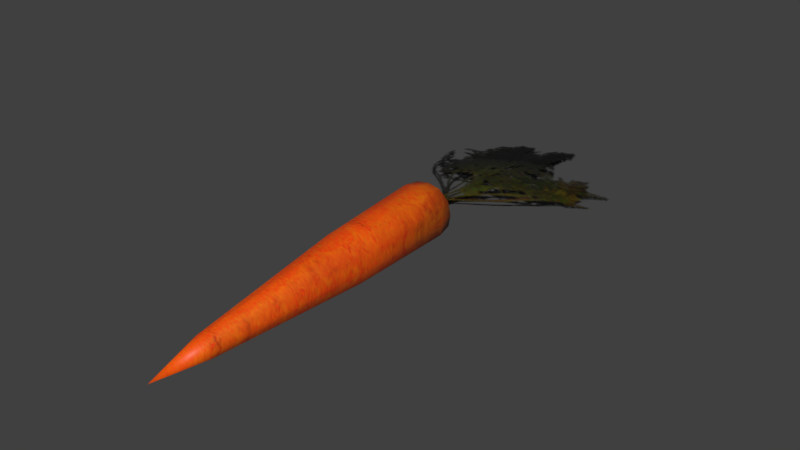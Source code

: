 # Source: carrot.blend  (saved by Blender 5.2.45; exported with 4.5.12 LTS)
import bpy
from mathutils import Matrix  # noqa: F401  (used for matrix-valued properties, if any)

bpy.ops.wm.read_factory_settings(use_empty=True)
scene = bpy.context.scene
scene.name = 'Scene'

# ---- collections
col_collection_1 = bpy.data.collections.new('Collection 1'); scene.collection.children.link(col_collection_1)

# ---- images (referenced by path relative to the original .blend; pixels are not part of the script)
import os
ASSET_DIR = os.environ.get("B2B_ASSET_DIR", "")  # directory of the original .blend (textures are referenced by path, not embedded)
HERE = os.path.dirname(os.path.abspath(__file__))  # packed textures are extracted next to this script under _unpacked/

def load_image(name, relpath, width, height, colorspace="sRGB"):
    """Load a texture the original file referenced (path relative to the .blend, or extracted next to this script)."""
    p = next((c for c in (os.path.join(HERE, relpath), os.path.join(ASSET_DIR, relpath)) if relpath and os.path.exists(c)), "")
    if p:
        img = bpy.data.images.load(p, check_existing=True)
        img.name = name
    else:  # same state as the original file: an image datablock whose file is absent (Cycles renders it pink)
        img = bpy.data.images.new(name, width, height)
        img.source = "FILE"
        img.filepath = "//" + (relpath or name)
    img.colorspace_settings.name = colorspace
    return img
img_carrot_skin_png_001 = load_image('carrot_skin.png.001', '_unpacked/carrot_skin.f81afff3.png', 544, 544, 'sRGB')

# ---- materials (node trees are filled in below, after node groups)
mat_carrot_mat = bpy.data.materials.new('carrot_mat')
mat_carrot_mat.alpha_threshold = 0.0
mat_carrot_mat.use_backface_culling_lightprobe_volume = False
mat_carrot_mat.use_transparent_shadow = False
mat_carrot_mat.roughness = 0.5
mat_carrot_mat.specular_intensity = 0.05

# ---- material node trees
mat_carrot_mat.use_nodes = True; mat_carrot_mat.node_tree.nodes.clear()
_N = mat_carrot_mat.node_tree.nodes; _L = mat_carrot_mat.node_tree.links
n0 = _N.new('ShaderNodeBsdfPrincipled'); n0.name = 'Principled BSDF'; n0.location = (10, 300)
n0.distribution = 'GGX'
n0.subsurface_method = 'RANDOM_WALK_SKIN'
n0.inputs[3].default_value = 1.45
n0.inputs[27].default_value = (0.0, 0.0, 0.0, 1.0)
n0.inputs[28].default_value = 1.0
n1 = _N.new('ShaderNodeOutputMaterial'); n1.name = 'Material Output'; n1.location = (300, 300)
n2 = _N.new('ShaderNodeTexImage'); n2.name = 'Image Texture'; n2.location = (-361, 233)
n2.image = img_carrot_skin_png_001
_L.new(n0.outputs[0], n1.inputs[0])
_L.new(n2.outputs[0], n0.inputs[0])
_L.new(n2.outputs[1], n0.inputs[4])
n1.is_active_output = True

# ---- world
world_world = bpy.data.worlds.new('World'); scene.world = world_world
world_world.use_nodes = True; world_world.node_tree.nodes.clear()
_N = world_world.node_tree.nodes; _L = world_world.node_tree.links
n0 = _N.new('ShaderNodeOutputWorld'); n0.name = 'World Output'; n0.location = (280, 0)
n1 = _N.new('ShaderNodeBackground'); n1.name = 'Background'; n1.location = (0, 0)
n1.inputs[0].default_value = (0.05088, 0.05088, 0.05088, 1.0)
n2 = _N.new('NodeFrame'); n2.name = 'Frame'; n2.location = (0, 0)
n2.label = 'Versioning: Use Nodes was removed'
n2.width = 160
n0.parent = n2
n1.parent = n2
_L.new(n1.outputs[0], n0.inputs[0])
n0.is_active_output = True
world_world.color = (0.05088, 0.05088, 0.05088)
world_world.use_sun_shadow = False
world_world.sun_shadow_jitter_overblur = 0.0
world_world.cycles.sampling_method = 'MANUAL'

# ---- meshes
me_cone_001 = bpy.data.meshes.new('Cone.001')
me_cone_001.from_pydata([(-0.008564, -0.1828, 0.0129), (0.0, -0.225, 0.009576), (-0.007708, -0.183, 0.01717), (-0.004282, -0.1832, 0.02059), (0.0, -0.1833, 0.02145), (0.004282, -0.1832, 0.02059), (0.007708, -0.183, 0.01717), (0.008564, -0.1828, 0.0129), (0.007708, -0.1825, 0.008622), (0.004282, -0.1824, 0.006057), (0.0, -0.1823, 0.004347), (-0.004282, -0.1824, 0.006057), (-0.007708, -0.1825, 0.008622), (-0.0221, 0.0201, 0.02439), (-0.01989, 0.01946, 0.03542), (-0.01105, 0.01895, 0.04425), (0.0, 0.01882, 0.04645), (0.01105, 0.01895, 0.04425), (0.01989, 0.01946, 0.03542), (0.0221, 0.0201, 0.02439), (0.01989, 0.02074, 0.01336), (0.01105, 0.02112, 0.006743), (0.0, 0.02137, 0.00233), (-0.01105, 0.02112, 0.006743), (-0.01989, 0.02074, 0.01336), (-0.01989, 0.03235, 0.02514), (-0.0179, 0.03178, 0.03507), (-0.009945, 0.03132, 0.04301), (0.0, 0.03121, 0.04499), (0.009945, 0.03132, 0.04301), (0.0179, 0.03178, 0.03507), (0.01989, 0.03235, 0.02514), (0.0179, 0.03293, 0.01521), (0.009945, 0.03327, 0.009253), (0.0, 0.0335, 0.005281), (-0.009945, 0.03327, 0.009253), (-0.0179, 0.03293, 0.01521), (-0.009945, 0.03847, 0.02566), (-0.00895, 0.03819, 0.03062), (-0.004972, 0.03796, 0.03459), (0.0, 0.0379, 0.03558), (0.004972, 0.03796, 0.03459), (0.00895, 0.03819, 0.03062), (0.009945, 0.03847, 0.02566), (0.00895, 0.03876, 0.02069), (0.004972, 0.03893, 0.01771), (0.0, 0.03905, 0.01573), (-0.004972, 0.03893, 0.01771), (-0.00895, 0.03876, 0.02069), (-0.01772, -0.06207, 0.009826), (-0.01969, -0.06264, 0.01965), (-0.009843, -0.06173, 0.003931), (0.0, -0.0615, 0.0), (0.009843, -0.06173, 0.003931), (0.01772, -0.06207, 0.009826), (0.01969, -0.06264, 0.01965), (0.01772, -0.0632, 0.02948), (0.009843, -0.06366, 0.03734), (0.0, -0.06377, 0.03931), (-0.009843, -0.06366, 0.03734), (-0.01772, -0.0632, 0.02948), (0.008594, 0.03852, 0.0248), (-0.008594, 0.03852, 0.0248), (-0.08223, 0.1812, 0.008805), (0.08223, 0.1812, 0.008805), (0.0, 0.03835, 0.02787), (0.0, 0.0387, 0.02174), (-0.07249, 0.1087, 0.01117), (-0.001125, 0.225, 0.007372), (0.07249, 0.1087, 0.01117), (0.0, 0.1086, 0.01052), (0.0, 0.1084, 0.02338), (0.005525, 0.0385, 0.02511), (-0.005525, 0.0385, 0.02511), (0.0, 0.1094, 0.00876), (0.0, 0.03827, 0.02909), (0.0, 0.03873, 0.02112)], [], [(11, 1, 12), (0, 1, 2), (10, 1, 11), (9, 1, 10), (8, 1, 9), (7, 1, 8), (6, 1, 7), (5, 1, 6), (4, 1, 5), (3, 1, 4), (12, 1, 0), (2, 1, 3), (49, 50, 13), (24, 13, 36), (51, 49, 23), (52, 51, 23), (53, 52, 21), (54, 53, 21), (55, 54, 19), (56, 55, 19), (57, 56, 17), (58, 57, 16), (59, 58, 16), (60, 59, 15), (50, 60, 13), (36, 25, 48), (23, 24, 36), (22, 23, 34), (21, 22, 34), (20, 21, 32), (19, 20, 32), (18, 19, 30), (17, 18, 30), (16, 17, 29), (15, 16, 27), (14, 15, 26), (13, 14, 26), (43, 41, 42), (35, 36, 48), (34, 35, 46), (33, 34, 46), (32, 33, 44), (31, 32, 44), (30, 31, 42), (29, 30, 42), (28, 29, 41), (27, 28, 39), (26, 27, 38), (25, 26, 38), (12, 0, 50), (11, 12, 51), (10, 11, 51), (9, 10, 53), (8, 9, 53), (7, 8, 55), (6, 7, 55), (5, 6, 57), (4, 5, 58), (3, 4, 58), (2, 3, 59), (0, 2, 50), (69, 71, 61), (33, 21, 34), (14, 60, 15), (19, 31, 30), (23, 35, 34), (31, 19, 32), (61, 66, 70), (56, 18, 17), (22, 52, 23), (49, 24, 23), (21, 33, 32), (35, 23, 36), (25, 37, 48), (60, 14, 13), (15, 59, 16), (66, 62, 70), (63, 70, 67), (57, 17, 16), (18, 56, 19), (54, 20, 19), (63, 67, 71), (71, 68, 63), (70, 63, 68), (20, 54, 21), (13, 25, 36), (71, 67, 62), (24, 49, 13), (52, 22, 21), (47, 45, 46), (29, 17, 30), (28, 16, 29), (16, 28, 27), (15, 27, 26), (25, 13, 26), (41, 43, 40), (37, 38, 39), (37, 39, 40), (47, 35, 48), (35, 47, 46), (45, 33, 46), (33, 45, 44), (43, 31, 44), (31, 43, 42), (41, 29, 42), (40, 28, 41), (28, 40, 39), (27, 39, 38), (37, 25, 38), (49, 12, 50), (12, 49, 51), (52, 10, 51), (10, 52, 53), (54, 8, 53), (8, 54, 55), (56, 6, 55), (6, 56, 57), (5, 57, 58), (59, 3, 58), (60, 2, 59), (2, 60, 50), (71, 65, 61), (69, 61, 70), (62, 67, 70), (64, 70, 68), (64, 71, 69), (68, 71, 64), (70, 64, 69), (65, 71, 62), (37, 47, 48), (37, 45, 47), (43, 44, 45), (37, 43, 45), (43, 37, 40), (72, 76, 74), (76, 73, 74), (74, 73, 75), (72, 74, 75)])
me_cone_001.polygons.foreach_set('use_smooth', [1, 1, 1, 1, 1, 1, 1, 1, 1, 1, 1, 1, 1, 1, 1, 1, 1, 1, 1, 1, 1, 1, 1, 1, 1, 1, 1, 1, 1, 1, 1, 1, 1, 1, 1, 1, 1, 1, 1, 1, 1, 1, 1, 1, 1, 1, 1, 1, 1, 1, 1, 1, 1, 1, 1, 1, 1, 1, 1, 1, 1, 1, 1, 1, 1, 1, 1, 1, 1, 1, 1, 1, 1, 1, 1, 1, 1, 1, 1, 1, 1, 1, 1, 1, 1, 1, 1, 1, 1, 1, 1, 1, 1, 1, 1, 1, 1, 1, 1, 1, 1, 1, 1, 1, 1, 1, 1, 1, 1, 1, 1, 1, 1, 1, 1, 1, 1, 1, 1, 1, 1, 1, 1, 1, 1, 1, 1, 1, 1, 1, 1, 1, 1, 1, 0, 0, 0, 0])
_uv = me_cone_001.uv_layers.new(name='UVMap')
_uv.uv.foreach_set('vector', [0.6949, 0.636, 0.9301, 0.9375, 0.6875, 0.6434, 0.6801, 0.6581, 0.9301, 0.9375, 0.6857, 0.6489, 0.7004, 0.6232, 0.9301, 0.9375, 0.6949, 0.636, 0.7096, 0.6176, 0.9301, 0.9375, 0.7004, 0.6232, 0.7169, 0.6103, 0.9301, 0.9375, 0.7096, 0.6176, 0.7279, 0.614, 0.9301, 0.9375, 0.7169, 0.6103, 0.7188, 0.6176, 0.9301, 0.9375, 0.7279, 0.614, 0.7077, 0.625, 0.9301, 0.9375, 0.7188, 0.6176, 0.6985, 0.6324, 0.9301, 0.9375, 0.7077, 0.625, 0.6912, 0.6397, 0.9301, 0.9375, 0.6985, 0.6324, 0.6875, 0.6434, 0.9301, 0.9375, 0.6801, 0.6581, 0.6857, 0.6489, 0.9301, 0.9375, 0.6912, 0.6397, 0.3695, 0.3511, 0.3603, 0.3658, 0.1066, 0.1379, 0.1287, 0.1305, 0.1066, 0.1379, 0.1176, 0.1066, 0.3824, 0.3364, 0.3695, 0.3511, 0.1489, 0.1158, 0.3952, 0.3217, 0.3824, 0.3364, 0.1489, 0.1158, 0.4099, 0.307, 0.3952, 0.3217, 0.1801, 0.08088, 0.4228, 0.2923, 0.4099, 0.307, 0.1801, 0.08088, 0.4338, 0.2849, 0.4228, 0.2923, 0.2206, 0.03309, 0.4283, 0.2978, 0.4338, 0.2849, 0.2206, 0.03309, 0.4118, 0.3143, 0.4283, 0.2978, 0.1912, 0.08456, 0.3971, 0.3272, 0.4118, 0.3143, 0.1746, 0.09926, 0.3842, 0.3382, 0.3971, 0.3272, 0.1746, 0.09926, 0.3676, 0.3548, 0.3842, 0.3382, 0.1581, 0.114, 0.3603, 0.3658, 0.3676, 0.3548, 0.1066, 0.1379, 0.1176, 0.1066, 0.09926, 0.1011, 0.114, 0.08088, 0.1489, 0.1158, 0.1287, 0.1305, 0.1176, 0.1066, 0.1673, 0.09926, 0.1489, 0.1158, 0.1507, 0.08456, 0.1801, 0.08088, 0.1673, 0.09926, 0.1507, 0.08456, 0.193, 0.05882, 0.1801, 0.08088, 0.1691, 0.04963, 0.2206, 0.03309, 0.193, 0.05882, 0.1691, 0.04963, 0.2059, 0.06066, 0.2206, 0.03309, 0.182, 0.04963, 0.1912, 0.08456, 0.2059, 0.06066, 0.182, 0.04963, 0.1746, 0.09926, 0.1912, 0.08456, 0.171, 0.06985, 0.1581, 0.114, 0.1746, 0.09926, 0.1452, 0.09191, 0.136, 0.125, 0.1581, 0.114, 0.1268, 0.09926, 0.1066, 0.1379, 0.136, 0.125, 0.1268, 0.09926, 0.1507, 0.03309, 0.1544, 0.05882, 0.1562, 0.04596, 0.1342, 0.09559, 0.1176, 0.1066, 0.114, 0.08088, 0.1507, 0.08456, 0.1342, 0.09559, 0.1342, 0.07169, 0.1599, 0.06801, 0.1507, 0.08456, 0.1342, 0.07169, 0.1691, 0.04963, 0.1599, 0.06801, 0.1415, 0.04779, 0.1857, 0.0239, 0.1691, 0.04963, 0.1415, 0.04779, 0.182, 0.04963, 0.1857, 0.0239, 0.1562, 0.04596, 0.171, 0.06985, 0.182, 0.04963, 0.1562, 0.04596, 0.1599, 0.08272, 0.171, 0.06985, 0.1544, 0.05882, 0.1452, 0.09191, 0.1599, 0.08272, 0.1379, 0.07353, 0.1268, 0.09926, 0.1452, 0.09191, 0.125, 0.07353, 0.09926, 0.1011, 0.1268, 0.09926, 0.125, 0.07353, 0.6875, 0.6434, 0.6801, 0.6581, 0.3603, 0.3658, 0.6949, 0.636, 0.6875, 0.6434, 0.3824, 0.3364, 0.7004, 0.6232, 0.6949, 0.636, 0.3824, 0.3364, 0.7096, 0.6176, 0.7004, 0.6232, 0.4099, 0.307, 0.7169, 0.6103, 0.7096, 0.6176, 0.4099, 0.307, 0.7279, 0.614, 0.7169, 0.6103, 0.4338, 0.2849, 0.7188, 0.6176, 0.7279, 0.614, 0.4338, 0.2849, 0.7077, 0.625, 0.7188, 0.6176, 0.4118, 0.3143, 0.6985, 0.6324, 0.7077, 0.625, 0.3971, 0.3272, 0.6912, 0.6397, 0.6985, 0.6324, 0.3971, 0.3272, 0.6857, 0.6489, 0.6912, 0.6397, 0.3842, 0.3382, 0.6801, 0.6581, 0.6857, 0.6489, 0.3603, 0.3658, 0.4596, 0.5662, 0.3713, 0.7794, 0.6216, 0.8382, 0.1599, 0.06801, 0.1801, 0.08088, 0.1507, 0.08456, 0.136, 0.125, 0.3676, 0.3548, 0.1581, 0.114, 0.2206, 0.03309, 0.1857, 0.0239, 0.182, 0.04963, 0.1489, 0.1158, 0.1342, 0.09559, 0.1507, 0.08456, 0.1857, 0.0239, 0.2206, 0.03309, 0.1691, 0.04963, 0.6216, 0.8382, 0.6223, 0.887, 0.3713, 0.7794, 0.4283, 0.2978, 0.2059, 0.06066, 0.1912, 0.08456, 0.1673, 0.09926, 0.3952, 0.3217, 0.1489, 0.1158, 0.3695, 0.3511, 0.1287, 0.1305, 0.1489, 0.1158, 0.1801, 0.08088, 0.1599, 0.06801, 0.1691, 0.04963, 0.1342, 0.09559, 0.1489, 0.1158, 0.1176, 0.1066, 0.09926, 0.1011, 0.114, 0.06801, 0.114, 0.08088, 0.3676, 0.3548, 0.136, 0.125, 0.1066, 0.1379, 0.1581, 0.114, 0.3842, 0.3382, 0.1746, 0.09926, 0.6223, 0.887, 0.5903, 0.9135, 0.3713, 0.7794, 0.005515, 0.9577, 0.3713, 0.7794, 0.2831, 0.9963, 0.4118, 0.3143, 0.1912, 0.08456, 0.1746, 0.09926, 0.2059, 0.06066, 0.4283, 0.2978, 0.2206, 0.03309, 0.4228, 0.2923, 0.193, 0.05882, 0.2206, 0.03309, 0.005515, 0.9577, 0.2831, 0.9963, 0.3713, 0.7794, 0.3713, 0.7794, 0.05331, 0.6397, 0.005515, 0.9577, 0.3713, 0.7794, 0.005515, 0.9577, 0.05331, 0.6397, 0.193, 0.05882, 0.4228, 0.2923, 0.1801, 0.08088, 0.1066, 0.1379, 0.09926, 0.1011, 0.1176, 0.1066, 0.3713, 0.7794, 0.2831, 0.9963, 0.5903, 0.9135, 0.1287, 0.1305, 0.3695, 0.3511, 0.1066, 0.1379, 0.3952, 0.3217, 0.1673, 0.09926, 0.1801, 0.08088, 0.125, 0.07721, 0.1379, 0.05882, 0.1342, 0.07169, 0.171, 0.06985, 0.1912, 0.08456, 0.182, 0.04963, 0.1599, 0.08272, 0.1746, 0.09926, 0.171, 0.06985, 0.1746, 0.09926, 0.1599, 0.08272, 0.1452, 0.09191, 0.1581, 0.114, 0.1452, 0.09191, 0.1268, 0.09926, 0.09926, 0.1011, 0.1066, 0.1379, 0.1268, 0.09926, 0.1544, 0.05882, 0.1507, 0.03309, 0.1452, 0.06618, 0.114, 0.06801, 0.125, 0.07353, 0.1379, 0.07353, 0.114, 0.06801, 0.1379, 0.07353, 0.1452, 0.06618, 0.125, 0.07721, 0.1342, 0.09559, 0.114, 0.08088, 0.1342, 0.09559, 0.125, 0.07721, 0.1342, 0.07169, 0.1379, 0.05882, 0.1599, 0.06801, 0.1342, 0.07169, 0.1599, 0.06801, 0.1379, 0.05882, 0.1415, 0.04779, 0.1507, 0.03309, 0.1857, 0.0239, 0.1415, 0.04779, 0.1857, 0.0239, 0.1507, 0.03309, 0.1562, 0.04596, 0.1544, 0.05882, 0.171, 0.06985, 0.1562, 0.04596, 0.1452, 0.06618, 0.1599, 0.08272, 0.1544, 0.05882, 0.1599, 0.08272, 0.1452, 0.06618, 0.1379, 0.07353, 0.1452, 0.09191, 0.1379, 0.07353, 0.125, 0.07353, 0.114, 0.06801, 0.09926, 0.1011, 0.125, 0.07353, 0.3695, 0.3511, 0.6875, 0.6434, 0.3603, 0.3658, 0.6875, 0.6434, 0.3695, 0.3511, 0.3824, 0.3364, 0.3952, 0.3217, 0.7004, 0.6232, 0.3824, 0.3364, 0.7004, 0.6232, 0.3952, 0.3217, 0.4099, 0.307, 0.4228, 0.2923, 0.7169, 0.6103, 0.4099, 0.307, 0.7169, 0.6103, 0.4228, 0.2923, 0.4338, 0.2849, 0.4283, 0.2978, 0.7188, 0.6176, 0.4338, 0.2849, 0.7188, 0.6176, 0.4283, 0.2978, 0.4118, 0.3143, 0.7077, 0.625, 0.4118, 0.3143, 0.3971, 0.3272, 0.3842, 0.3382, 0.6912, 0.6397, 0.3971, 0.3272, 0.3676, 0.3548, 0.6857, 0.6489, 0.3842, 0.3382, 0.6857, 0.6489, 0.3676, 0.3548, 0.3603, 0.3658, 0.3713, 0.7794, 0.6223, 0.8874, 0.6216, 0.8382, 0.4596, 0.5662, 0.6216, 0.8382, 0.3713, 0.7794, 0.5903, 0.9135, 0.2831, 0.9963, 0.3713, 0.7794, 0.2371, 0.3934, 0.3713, 0.7794, 0.05331, 0.6397, 0.2371, 0.3934, 0.3713, 0.7794, 0.4596, 0.5662, 0.05331, 0.6397, 0.3713, 0.7794, 0.2371, 0.3934, 0.3713, 0.7794, 0.2371, 0.3934, 0.4596, 0.5662, 0.6223, 0.8874, 0.3713, 0.7794, 0.5903, 0.9135, 0.114, 0.06801, 0.125, 0.07721, 0.114, 0.08088, 0.114, 0.06801, 0.1379, 0.05882, 0.125, 0.07721, 0.1507, 0.03309, 0.1415, 0.04779, 0.1379, 0.05882, 0.114, 0.06801, 0.1507, 0.03309, 0.1379, 0.05882, 0.1507, 0.03309, 0.114, 0.06801, 0.1452, 0.06618, 0.6224, 0.8777, 0.6158, 0.8879, 0.4062, 0.807, 0.6158, 0.8879, 0.6122, 0.8971, 0.4062, 0.807, 0.4062, 0.8088, 0.6224, 0.8777, 0.6176, 0.8879, 0.6122, 0.8971, 0.4062, 0.8088, 0.6176, 0.8879])
me_cone_001.materials.append(mat_carrot_mat)
me_cone_001.use_remesh_preserve_volume = False
me_cone_001.use_remesh_preserve_attributes = False
me_cone_001.use_mirror_vertex_groups = False
me_cone_001.update()

# ---- objects
ob_carrot = bpy.data.objects.new('carrot', me_cone_001)

# ---- transforms, parenting, visibility, modifiers, constraints
ob_carrot.location = (0.0, 0.0, 0.0)
ob_carrot.lineart.crease_threshold = 0.0

# ---- collection membership
scene.collection.objects.link(ob_carrot)

# ---- scene / render settings (as saved in the file)
scene.frame_start = 1; scene.frame_end = 250; scene.frame_set(1)
scene.render.engine = 'BLENDER_EEVEE_NEXT'
scene.render.resolution_percentage = 50
scene.render.dither_intensity = 0.0
scene.render.bake_bias = 0.0
scene.render.bake_samples = 0
scene.cycles.use_denoising = False
scene.cycles.samples = 128
scene.cycles.sampling_pattern = 'TABULATED_SOBOL'
scene.cycles.light_sampling_threshold = 0.0
scene.cycles.use_adaptive_sampling = False
scene.cycles.use_light_tree = False
scene.cycles.blur_glossy = 0.0
scene.cycles.sample_clamp_indirect = 0.0
scene.eevee.fast_gi_thickness_near = 0.1
scene.eevee.fast_gi_thickness_far = 0.0
scene.view_settings.view_transform = 'Standard'
bpy.context.view_layer.update()

# ---- added for rendering (the .blend has no active camera and no usable light): camera, sun
cam_auto = bpy.data.cameras.new('AutoCamera')
cam_auto.lens = 50.0
cam_auto.sensor_width = 36.0
cam_auto.clip_end = 1000.0
ob_auto_camera = bpy.data.objects.new('AutoCamera', cam_auto)
scene.collection.objects.link(ob_auto_camera)
ob_auto_camera.location = (0.445364, -0.534437, 0.379519)
ob_auto_camera.rotation_euler = (1.09748, -7.21219e-08, 0.694738)
scene.camera = ob_auto_camera
light_auto_sun = bpy.data.lights.new('AutoSun', 'SUN')
light_auto_sun.energy = 3.0
light_auto_sun.angle = 0.0523599
ob_auto_sun = bpy.data.objects.new('AutoSun', light_auto_sun)
scene.collection.objects.link(ob_auto_sun)
ob_auto_sun.rotation_euler = (0.872665, 0.174533, 0.523599)
bpy.context.view_layer.update()
